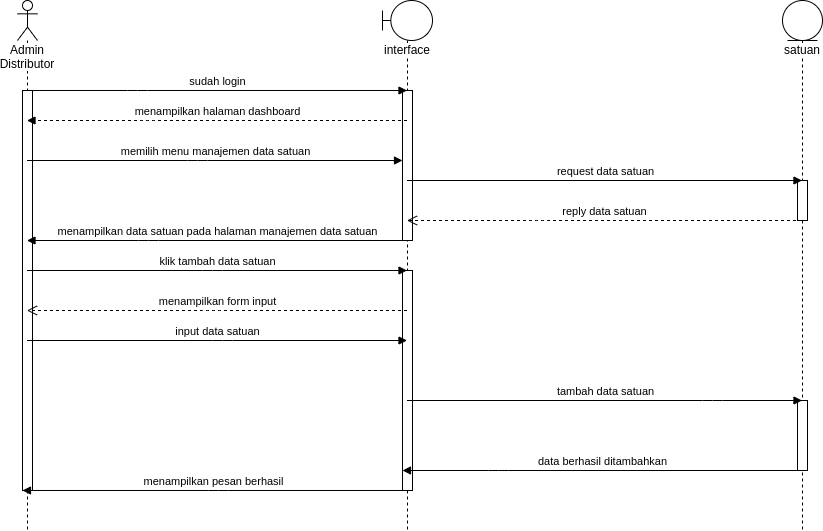

The diagram above was exported from draw.io. Its source (the exported page's mxGraphModel, read from the mxfile embedded in the PNG):
<mxGraphModel dx="1807" dy="745" grid="1" gridSize="10" guides="1" tooltips="1" connect="1" arrows="1" fold="1" page="1" pageScale="1" pageWidth="850" pageHeight="1100" math="0" shadow="0">
  <root>
    <mxCell id="QaNwfY7wlDqce8B6DWll-0" />
    <mxCell id="QaNwfY7wlDqce8B6DWll-1" parent="QaNwfY7wlDqce8B6DWll-0" />
    <mxCell id="IUunQJT7kmED7FQGDKJq-10" value="Admin Distributor" style="shape=umlLifeline;participant=umlActor;perimeter=lifelinePerimeter;whiteSpace=wrap;html=1;container=1;collapsible=0;recursiveResize=0;verticalAlign=top;spacingTop=36;labelBackgroundColor=#ffffff;outlineConnect=0;strokeWidth=1;" parent="QaNwfY7wlDqce8B6DWll-1" vertex="1">
      <mxGeometry x="23" y="30" width="20" height="530" as="geometry" />
    </mxCell>
    <mxCell id="IUunQJT7kmED7FQGDKJq-11" value="interface" style="shape=umlLifeline;participant=umlBoundary;perimeter=lifelinePerimeter;whiteSpace=wrap;html=1;container=1;collapsible=0;recursiveResize=0;verticalAlign=top;spacingTop=36;labelBackgroundColor=#ffffff;outlineConnect=0;strokeWidth=1;" parent="QaNwfY7wlDqce8B6DWll-1" vertex="1">
      <mxGeometry x="388" y="30" width="50" height="530" as="geometry" />
    </mxCell>
    <mxCell id="IUunQJT7kmED7FQGDKJq-12" value="" style="html=1;points=[];perimeter=orthogonalPerimeter;strokeWidth=1;" parent="IUunQJT7kmED7FQGDKJq-11" vertex="1">
      <mxGeometry x="20" y="270" width="10" height="220" as="geometry" />
    </mxCell>
    <mxCell id="IUunQJT7kmED7FQGDKJq-13" value="satuan" style="shape=umlLifeline;participant=umlEntity;perimeter=lifelinePerimeter;whiteSpace=wrap;html=1;container=1;collapsible=0;recursiveResize=0;verticalAlign=top;spacingTop=36;labelBackgroundColor=#ffffff;outlineConnect=0;strokeWidth=1;size=40;" parent="QaNwfY7wlDqce8B6DWll-1" vertex="1">
      <mxGeometry x="788" y="30" width="40" height="530" as="geometry" />
    </mxCell>
    <mxCell id="IUunQJT7kmED7FQGDKJq-14" value="" style="html=1;points=[];perimeter=orthogonalPerimeter;strokeWidth=1;" parent="IUunQJT7kmED7FQGDKJq-13" vertex="1">
      <mxGeometry x="15" y="180" width="10" height="40" as="geometry" />
    </mxCell>
    <mxCell id="IUunQJT7kmED7FQGDKJq-15" value="" style="html=1;points=[];perimeter=orthogonalPerimeter;strokeWidth=1;" parent="IUunQJT7kmED7FQGDKJq-13" vertex="1">
      <mxGeometry x="15" y="400" width="10" height="70" as="geometry" />
    </mxCell>
    <mxCell id="IUunQJT7kmED7FQGDKJq-18" value="" style="html=1;points=[];perimeter=orthogonalPerimeter;strokeWidth=1;" parent="QaNwfY7wlDqce8B6DWll-1" vertex="1">
      <mxGeometry x="28" y="120" width="10" height="400" as="geometry" />
    </mxCell>
    <mxCell id="IUunQJT7kmED7FQGDKJq-19" value="" style="html=1;points=[];perimeter=orthogonalPerimeter;strokeWidth=1;" parent="QaNwfY7wlDqce8B6DWll-1" vertex="1">
      <mxGeometry x="408" y="120" width="10" height="150" as="geometry" />
    </mxCell>
    <mxCell id="IUunQJT7kmED7FQGDKJq-20" value="memilih menu manajemen data satuan" style="html=1;verticalAlign=bottom;startArrow=none;endArrow=block;startSize=8;startFill=0;" parent="QaNwfY7wlDqce8B6DWll-1" target="IUunQJT7kmED7FQGDKJq-19" edge="1">
      <mxGeometry relative="1" as="geometry">
        <mxPoint x="32.5" y="189.9999999999999" as="sourcePoint" />
        <Array as="points">
          <mxPoint x="203" y="190" />
        </Array>
      </mxGeometry>
    </mxCell>
    <mxCell id="IUunQJT7kmED7FQGDKJq-21" value="request data satuan" style="html=1;verticalAlign=bottom;startArrow=none;endArrow=block;startSize=8;startFill=0;" parent="QaNwfY7wlDqce8B6DWll-1" target="IUunQJT7kmED7FQGDKJq-13" edge="1">
      <mxGeometry relative="1" as="geometry">
        <mxPoint x="412.5000000000002" y="209.9999999999999" as="sourcePoint" />
        <Array as="points">
          <mxPoint x="503.5" y="210" />
        </Array>
        <mxPoint x="643" y="210" as="targetPoint" />
      </mxGeometry>
    </mxCell>
    <mxCell id="IUunQJT7kmED7FQGDKJq-22" value="reply data satuan" style="html=1;verticalAlign=bottom;endArrow=open;dashed=1;endSize=8;" parent="QaNwfY7wlDqce8B6DWll-1" source="IUunQJT7kmED7FQGDKJq-13" edge="1">
      <mxGeometry relative="1" as="geometry">
        <mxPoint x="643" y="250" as="sourcePoint" />
        <mxPoint x="412.5000000000002" y="250" as="targetPoint" />
        <Array as="points">
          <mxPoint x="543.5" y="250" />
        </Array>
      </mxGeometry>
    </mxCell>
    <mxCell id="IUunQJT7kmED7FQGDKJq-23" value="menampilkan halaman dashboard" style="html=1;verticalAlign=bottom;endArrow=block;dashed=1;" parent="QaNwfY7wlDqce8B6DWll-1" edge="1">
      <mxGeometry width="80" relative="1" as="geometry">
        <mxPoint x="412.5000000000002" y="149.9999999999999" as="sourcePoint" />
        <mxPoint x="32.5" y="149.9999999999999" as="targetPoint" />
        <Array as="points">
          <mxPoint x="153" y="150" />
        </Array>
      </mxGeometry>
    </mxCell>
    <mxCell id="IUunQJT7kmED7FQGDKJq-24" value="menampilkan data satuan pada halaman manajemen data satuan" style="html=1;verticalAlign=bottom;endArrow=block;" parent="QaNwfY7wlDqce8B6DWll-1" edge="1">
      <mxGeometry width="80" relative="1" as="geometry">
        <mxPoint x="412.5000000000002" y="270" as="sourcePoint" />
        <mxPoint x="32.5" y="270" as="targetPoint" />
        <Array as="points">
          <mxPoint x="154" y="270" />
        </Array>
      </mxGeometry>
    </mxCell>
    <mxCell id="IUunQJT7kmED7FQGDKJq-25" value="sudah login" style="html=1;verticalAlign=bottom;startArrow=none;startFill=0;endArrow=block;startSize=8;" parent="QaNwfY7wlDqce8B6DWll-1" edge="1">
      <mxGeometry width="60" relative="1" as="geometry">
        <mxPoint x="32.5" y="119.99999999999989" as="sourcePoint" />
        <mxPoint x="412.5000000000002" y="119.99999999999989" as="targetPoint" />
        <Array as="points">
          <mxPoint x="143" y="120" />
        </Array>
      </mxGeometry>
    </mxCell>
    <mxCell id="IUunQJT7kmED7FQGDKJq-26" value="klik tambah data satuan" style="html=1;verticalAlign=bottom;endArrow=block;" parent="QaNwfY7wlDqce8B6DWll-1" source="IUunQJT7kmED7FQGDKJq-10" target="IUunQJT7kmED7FQGDKJq-11" edge="1">
      <mxGeometry width="80" relative="1" as="geometry">
        <mxPoint x="28" y="550" as="sourcePoint" />
        <mxPoint x="108" y="550" as="targetPoint" />
        <Array as="points">
          <mxPoint x="218" y="300" />
        </Array>
      </mxGeometry>
    </mxCell>
    <mxCell id="IUunQJT7kmED7FQGDKJq-27" value="menampilkan form input" style="html=1;verticalAlign=bottom;endArrow=open;dashed=1;endSize=8;" parent="QaNwfY7wlDqce8B6DWll-1" source="IUunQJT7kmED7FQGDKJq-11" target="IUunQJT7kmED7FQGDKJq-10" edge="1">
      <mxGeometry relative="1" as="geometry">
        <mxPoint x="418" y="330" as="sourcePoint" />
        <mxPoint x="338" y="330" as="targetPoint" />
        <Array as="points">
          <mxPoint x="218" y="340" />
        </Array>
      </mxGeometry>
    </mxCell>
    <mxCell id="IUunQJT7kmED7FQGDKJq-28" value="input data satuan" style="html=1;verticalAlign=bottom;endArrow=block;" parent="QaNwfY7wlDqce8B6DWll-1" source="IUunQJT7kmED7FQGDKJq-10" target="IUunQJT7kmED7FQGDKJq-11" edge="1">
      <mxGeometry width="80" relative="1" as="geometry">
        <mxPoint x="98" y="380" as="sourcePoint" />
        <mxPoint x="178" y="380" as="targetPoint" />
        <Array as="points">
          <mxPoint x="228" y="370" />
        </Array>
      </mxGeometry>
    </mxCell>
    <mxCell id="IUunQJT7kmED7FQGDKJq-30" value="tambah data satuan" style="html=1;verticalAlign=bottom;endArrow=block;" parent="QaNwfY7wlDqce8B6DWll-1" source="IUunQJT7kmED7FQGDKJq-11" target="IUunQJT7kmED7FQGDKJq-13" edge="1">
      <mxGeometry width="80" relative="1" as="geometry">
        <mxPoint x="595.6428571428569" y="430" as="sourcePoint" />
        <mxPoint x="818" y="430" as="targetPoint" />
        <Array as="points">
          <mxPoint x="718" y="430" />
        </Array>
      </mxGeometry>
    </mxCell>
    <mxCell id="IUunQJT7kmED7FQGDKJq-32" value="data berhasil ditambahkan" style="html=1;verticalAlign=bottom;endArrow=block;" parent="QaNwfY7wlDqce8B6DWll-1" source="IUunQJT7kmED7FQGDKJq-13" edge="1">
      <mxGeometry width="80" relative="1" as="geometry">
        <mxPoint x="593.67" y="500" as="sourcePoint" />
        <mxPoint x="408.0033333333332" y="500" as="targetPoint" />
        <Array as="points">
          <mxPoint x="504.16999999999996" y="500" />
        </Array>
      </mxGeometry>
    </mxCell>
    <mxCell id="IUunQJT7kmED7FQGDKJq-33" value="menampilkan pesan berhasil" style="html=1;verticalAlign=bottom;endArrow=block;" parent="QaNwfY7wlDqce8B6DWll-1" edge="1">
      <mxGeometry width="80" relative="1" as="geometry">
        <mxPoint x="408.6700000000002" y="520" as="sourcePoint" />
        <mxPoint x="28.003333333333245" y="520" as="targetPoint" />
        <Array as="points">
          <mxPoint x="224.17000000000002" y="520" />
        </Array>
      </mxGeometry>
    </mxCell>
  </root>
</mxGraphModel>